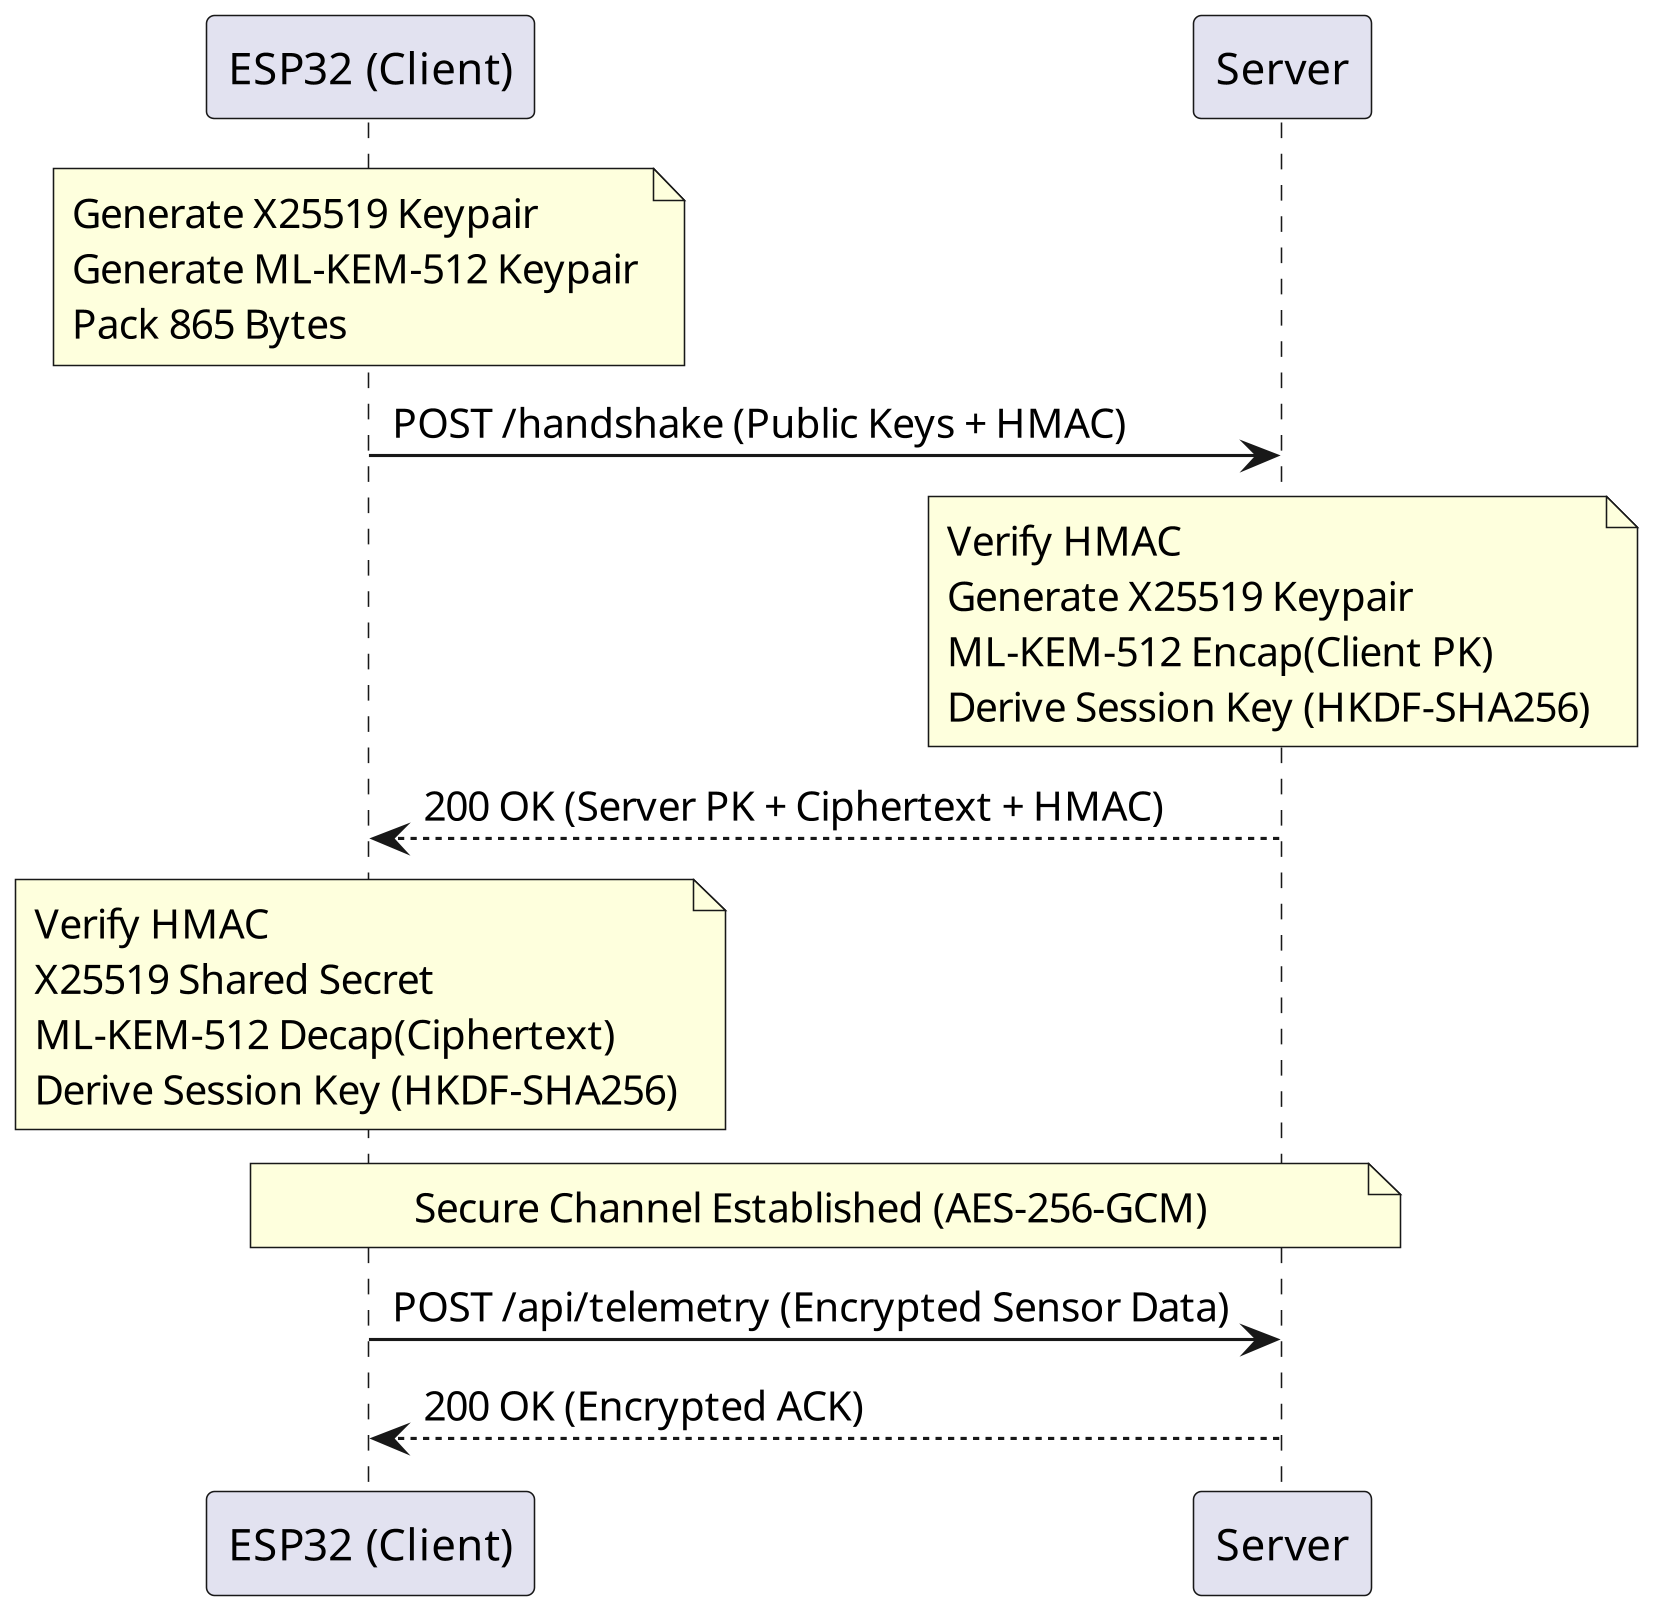

The diagram above was rendered by PlantUML. Its source (embedded in the PNG):
@startuml
skinparamlocked dpi 300
participant "ESP32 (Client)" as E
participant "Server" as S

note over E
  Generate X25519 Keypair
  Generate ML-KEM-512 Keypair
  Pack 865 Bytes
end note

E -> S: POST /handshake (Public Keys + HMAC)

note over S
  Verify HMAC
  Generate X25519 Keypair
  ML-KEM-512 Encap(Client PK)
  Derive Session Key (HKDF-SHA256)
end note

S --> E: 200 OK (Server PK + Ciphertext + HMAC)

note over E
  Verify HMAC
  X25519 Shared Secret
  ML-KEM-512 Decap(Ciphertext)
  Derive Session Key (HKDF-SHA256)
end note

note over E, S: Secure Channel Established (AES-256-GCM)

E -> S: POST /api/telemetry (Encrypted Sensor Data)
S --> E: 200 OK (Encrypted ACK)
@enduml